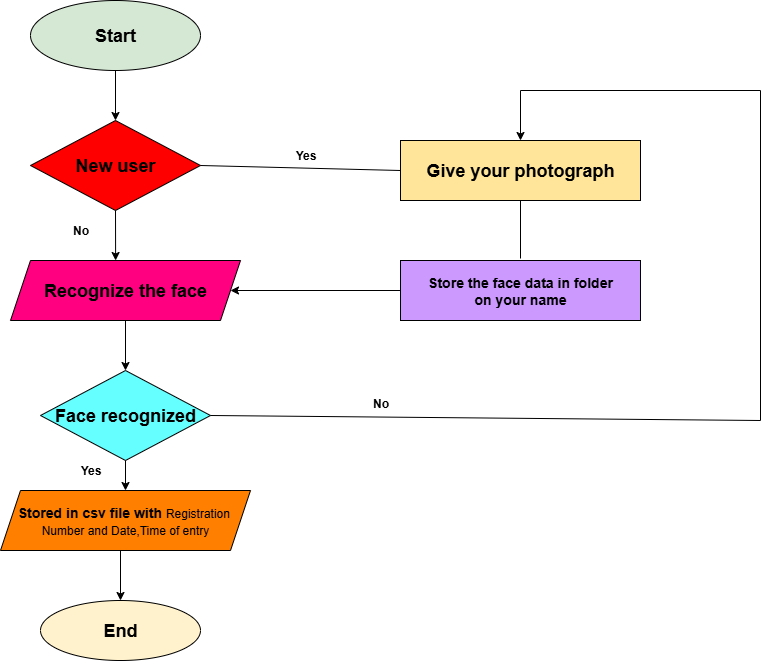

The diagram above was exported from draw.io. Its source (the exported page's mxGraphModel, read from the mxfile embedded in the PNG):
<mxGraphModel dx="1603" dy="724" grid="1" gridSize="10" guides="1" tooltips="1" connect="1" arrows="1" fold="1" page="1" pageScale="1" pageWidth="850" pageHeight="1100" math="0" shadow="0">
  <root>
    <mxCell id="0" />
    <mxCell id="1" parent="0" />
    <mxCell id="HZOZvYZ80LDbbUNXQIF--1" value="&lt;h2&gt;Start&lt;/h2&gt;" style="ellipse;whiteSpace=wrap;html=1;fillColor=#D5E8D4;" vertex="1" parent="1">
      <mxGeometry x="330" y="30" width="170" height="70" as="geometry" />
    </mxCell>
    <mxCell id="HZOZvYZ80LDbbUNXQIF--2" value="&lt;h2&gt;New user&lt;/h2&gt;" style="rhombus;whiteSpace=wrap;html=1;fillColor=#FF0000;" vertex="1" parent="1">
      <mxGeometry x="330" y="150" width="170" height="90" as="geometry" />
    </mxCell>
    <mxCell id="HZOZvYZ80LDbbUNXQIF--3" value="" style="endArrow=classic;html=1;rounded=0;exitX=0.5;exitY=1;exitDx=0;exitDy=0;entryX=0.5;entryY=0;entryDx=0;entryDy=0;" edge="1" parent="1" source="HZOZvYZ80LDbbUNXQIF--1" target="HZOZvYZ80LDbbUNXQIF--2">
      <mxGeometry width="50" height="50" relative="1" as="geometry">
        <mxPoint x="400" y="360" as="sourcePoint" />
        <mxPoint x="450" y="310" as="targetPoint" />
      </mxGeometry>
    </mxCell>
    <mxCell id="HZOZvYZ80LDbbUNXQIF--4" value="&lt;h2&gt;Recognize the face&lt;/h2&gt;" style="shape=parallelogram;perimeter=parallelogramPerimeter;whiteSpace=wrap;html=1;fixedSize=1;fillColor=#FF0080;" vertex="1" parent="1">
      <mxGeometry x="310" y="290" width="230" height="60" as="geometry" />
    </mxCell>
    <mxCell id="HZOZvYZ80LDbbUNXQIF--5" value="" style="endArrow=classic;html=1;rounded=0;exitX=0.5;exitY=1;exitDx=0;exitDy=0;entryX=0.457;entryY=0;entryDx=0;entryDy=0;entryPerimeter=0;" edge="1" parent="1" source="HZOZvYZ80LDbbUNXQIF--2" target="HZOZvYZ80LDbbUNXQIF--4">
      <mxGeometry width="50" height="50" relative="1" as="geometry">
        <mxPoint x="400" y="360" as="sourcePoint" />
        <mxPoint x="450" y="310" as="targetPoint" />
      </mxGeometry>
    </mxCell>
    <mxCell id="HZOZvYZ80LDbbUNXQIF--7" value="&lt;h2&gt;Face recognized&lt;/h2&gt;" style="rhombus;whiteSpace=wrap;html=1;fillColor=#66FFFF;" vertex="1" parent="1">
      <mxGeometry x="340" y="400" width="170" height="90" as="geometry" />
    </mxCell>
    <mxCell id="HZOZvYZ80LDbbUNXQIF--11" value="&lt;h3&gt;Stored in csv file with&amp;nbsp;&lt;span style=&quot;background-color: transparent; color: light-dark(rgb(0, 0, 0), rgb(255, 255, 255)); font-size: 12px; font-weight: normal;&quot;&gt;Registration&amp;nbsp;&lt;br&gt;&lt;/span&gt;&lt;span style=&quot;background-color: transparent; color: light-dark(rgb(0, 0, 0), rgb(255, 255, 255)); font-size: 12px; font-weight: normal;&quot;&gt;Number and Date,Time of entry&lt;/span&gt;&lt;/h3&gt;" style="shape=parallelogram;perimeter=parallelogramPerimeter;whiteSpace=wrap;html=1;fixedSize=1;fillColor=#FF8000;" vertex="1" parent="1">
      <mxGeometry x="300" y="520" width="250" height="60" as="geometry" />
    </mxCell>
    <mxCell id="HZOZvYZ80LDbbUNXQIF--21" value="&lt;h2&gt;End&lt;/h2&gt;" style="ellipse;whiteSpace=wrap;html=1;fillColor=#FFF2CC;" vertex="1" parent="1">
      <mxGeometry x="340" y="630" width="160" height="60" as="geometry" />
    </mxCell>
    <mxCell id="HZOZvYZ80LDbbUNXQIF--22" value="" style="endArrow=classic;html=1;rounded=0;exitX=0.5;exitY=1;exitDx=0;exitDy=0;entryX=0.5;entryY=0;entryDx=0;entryDy=0;" edge="1" parent="1" source="HZOZvYZ80LDbbUNXQIF--7" target="HZOZvYZ80LDbbUNXQIF--11">
      <mxGeometry width="50" height="50" relative="1" as="geometry">
        <mxPoint x="410" y="580" as="sourcePoint" />
        <mxPoint x="460" y="530" as="targetPoint" />
      </mxGeometry>
    </mxCell>
    <mxCell id="HZOZvYZ80LDbbUNXQIF--23" value="" style="endArrow=classic;html=1;rounded=0;exitX=0.48;exitY=1;exitDx=0;exitDy=0;exitPerimeter=0;" edge="1" parent="1" source="HZOZvYZ80LDbbUNXQIF--11">
      <mxGeometry width="50" height="50" relative="1" as="geometry">
        <mxPoint x="410" y="580" as="sourcePoint" />
        <mxPoint x="420" y="630" as="targetPoint" />
      </mxGeometry>
    </mxCell>
    <mxCell id="HZOZvYZ80LDbbUNXQIF--25" value="" style="endArrow=classic;html=1;rounded=0;exitX=0.5;exitY=1;exitDx=0;exitDy=0;entryX=0.5;entryY=0;entryDx=0;entryDy=0;" edge="1" parent="1" source="HZOZvYZ80LDbbUNXQIF--4" target="HZOZvYZ80LDbbUNXQIF--7">
      <mxGeometry width="50" height="50" relative="1" as="geometry">
        <mxPoint x="450" y="430" as="sourcePoint" />
        <mxPoint x="500" y="380" as="targetPoint" />
      </mxGeometry>
    </mxCell>
    <mxCell id="HZOZvYZ80LDbbUNXQIF--26" value="&lt;h3&gt;Store the face data in folder&lt;br&gt;on your name&lt;/h3&gt;" style="rounded=0;whiteSpace=wrap;html=1;fillColor=#CC99FF;" vertex="1" parent="1">
      <mxGeometry x="700" y="290" width="240" height="60" as="geometry" />
    </mxCell>
    <mxCell id="HZOZvYZ80LDbbUNXQIF--27" value="&lt;h2&gt;Give your photograph&lt;/h2&gt;" style="rounded=0;whiteSpace=wrap;html=1;fillColor=#FFE599;" vertex="1" parent="1">
      <mxGeometry x="700" y="170" width="240" height="60" as="geometry" />
    </mxCell>
    <mxCell id="HZOZvYZ80LDbbUNXQIF--29" value="" style="endArrow=none;html=1;rounded=0;exitX=1;exitY=0.5;exitDx=0;exitDy=0;entryX=0;entryY=0.5;entryDx=0;entryDy=0;" edge="1" parent="1" source="HZOZvYZ80LDbbUNXQIF--2" target="HZOZvYZ80LDbbUNXQIF--27">
      <mxGeometry width="50" height="50" relative="1" as="geometry">
        <mxPoint x="500" y="410" as="sourcePoint" />
        <mxPoint x="680" y="210" as="targetPoint" />
      </mxGeometry>
    </mxCell>
    <mxCell id="HZOZvYZ80LDbbUNXQIF--30" value="" style="endArrow=classic;html=1;rounded=0;exitX=0;exitY=0.5;exitDx=0;exitDy=0;entryX=1;entryY=0.5;entryDx=0;entryDy=0;" edge="1" parent="1" source="HZOZvYZ80LDbbUNXQIF--26" target="HZOZvYZ80LDbbUNXQIF--4">
      <mxGeometry width="50" height="50" relative="1" as="geometry">
        <mxPoint x="500" y="410" as="sourcePoint" />
        <mxPoint x="550" y="360" as="targetPoint" />
      </mxGeometry>
    </mxCell>
    <mxCell id="HZOZvYZ80LDbbUNXQIF--31" value="" style="endArrow=none;html=1;rounded=0;" edge="1" parent="1" source="HZOZvYZ80LDbbUNXQIF--27">
      <mxGeometry width="50" height="50" relative="1" as="geometry">
        <mxPoint x="500" y="410" as="sourcePoint" />
        <mxPoint x="820" y="288" as="targetPoint" />
        <Array as="points" />
      </mxGeometry>
    </mxCell>
    <mxCell id="HZOZvYZ80LDbbUNXQIF--33" value="" style="endArrow=none;html=1;rounded=0;exitX=1;exitY=0.5;exitDx=0;exitDy=0;" edge="1" parent="1" source="HZOZvYZ80LDbbUNXQIF--7">
      <mxGeometry width="50" height="50" relative="1" as="geometry">
        <mxPoint x="500" y="410" as="sourcePoint" />
        <mxPoint x="1060" y="450" as="targetPoint" />
      </mxGeometry>
    </mxCell>
    <mxCell id="HZOZvYZ80LDbbUNXQIF--34" value="" style="endArrow=none;html=1;rounded=0;" edge="1" parent="1">
      <mxGeometry width="50" height="50" relative="1" as="geometry">
        <mxPoint x="1060" y="450" as="sourcePoint" />
        <mxPoint x="1060" y="120" as="targetPoint" />
      </mxGeometry>
    </mxCell>
    <mxCell id="HZOZvYZ80LDbbUNXQIF--35" value="" style="endArrow=none;html=1;rounded=0;" edge="1" parent="1">
      <mxGeometry width="50" height="50" relative="1" as="geometry">
        <mxPoint x="1060" y="120" as="sourcePoint" />
        <mxPoint x="820" y="120" as="targetPoint" />
      </mxGeometry>
    </mxCell>
    <mxCell id="HZOZvYZ80LDbbUNXQIF--36" value="" style="endArrow=classic;html=1;rounded=0;entryX=0.5;entryY=0;entryDx=0;entryDy=0;" edge="1" parent="1" target="HZOZvYZ80LDbbUNXQIF--27">
      <mxGeometry width="50" height="50" relative="1" as="geometry">
        <mxPoint x="820" y="120" as="sourcePoint" />
        <mxPoint x="550" y="360" as="targetPoint" />
      </mxGeometry>
    </mxCell>
    <mxCell id="HZOZvYZ80LDbbUNXQIF--37" value="&lt;h4&gt;Yes&lt;/h4&gt;" style="text;html=1;align=center;verticalAlign=middle;resizable=0;points=[];autosize=1;strokeColor=none;fillColor=none;" vertex="1" parent="1">
      <mxGeometry x="585" y="155" width="40" height="60" as="geometry" />
    </mxCell>
    <mxCell id="HZOZvYZ80LDbbUNXQIF--38" value="&lt;h4&gt;No&lt;/h4&gt;" style="text;html=1;align=center;verticalAlign=middle;resizable=0;points=[];autosize=1;strokeColor=none;fillColor=none;" vertex="1" parent="1">
      <mxGeometry x="660" y="403" width="40" height="60" as="geometry" />
    </mxCell>
    <mxCell id="HZOZvYZ80LDbbUNXQIF--39" value="&lt;h4&gt;Yes&lt;/h4&gt;" style="text;html=1;align=center;verticalAlign=middle;resizable=0;points=[];autosize=1;strokeColor=none;fillColor=none;" vertex="1" parent="1">
      <mxGeometry x="370" y="470" width="40" height="60" as="geometry" />
    </mxCell>
    <mxCell id="HZOZvYZ80LDbbUNXQIF--40" value="&lt;h4&gt;No&lt;/h4&gt;" style="text;html=1;align=center;verticalAlign=middle;resizable=0;points=[];autosize=1;strokeColor=none;fillColor=none;" vertex="1" parent="1">
      <mxGeometry x="360" y="230" width="40" height="60" as="geometry" />
    </mxCell>
  </root>
</mxGraphModel>